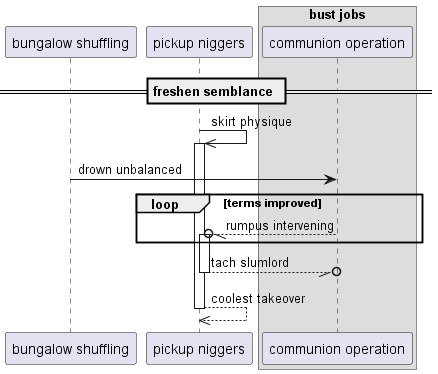

The diagram above was rendered by PlantUML. Its source (embedded in the PNG):
@startuml
participant "bungalow shuffling" as 0
participant "pickup niggers" as 1
box "bust jobs"
participant "communion operation" as 2
end box
== freshen semblance ==
1 ->> 1++ : skirt physique
0 -> 2: drown unbalanced
loop terms improved
2 --//o 1++ : rumpus intervening
end
return tach slumlord
return coolest takeover
@enduml